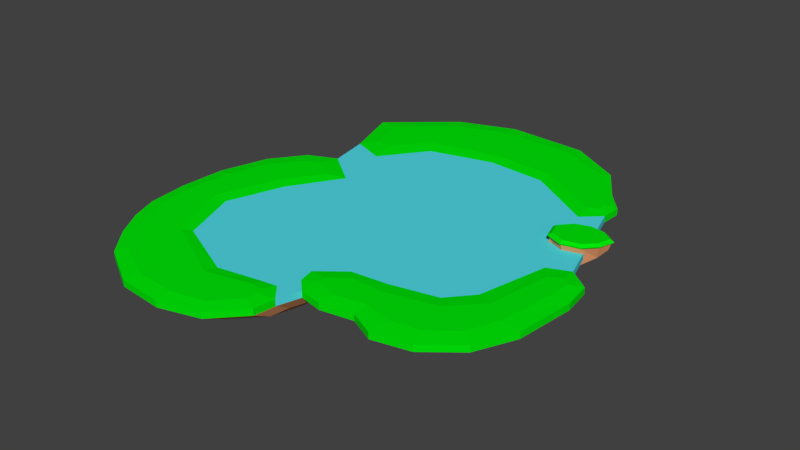 # Source: BottomIsland.blend  (saved by Blender 2.79.0; exported with 4.5.12 LTS)
import bpy
from mathutils import Matrix  # noqa: F401  (used for matrix-valued properties, if any)

bpy.ops.wm.read_factory_settings(use_empty=True)
scene = bpy.context.scene
scene.name = 'Scene'

# ---- collections
col_collection_1 = bpy.data.collections.new('Collection 1'); scene.collection.children.link(col_collection_1)

# ---- materials (node trees are filled in below, after node groups)
mat_water = bpy.data.materials.new('Water')
mat_water.alpha_threshold = 0.0
mat_water.use_transparent_shadow = False
mat_water.diffuse_color = (0.08219, 0.7019, 0.8, 1.0)
mat_water.roughness = 0.5
mat_grass = bpy.data.materials.new('Grass')
mat_grass.alpha_threshold = 0.0
mat_grass.use_transparent_shadow = False
mat_grass.diffuse_color = (0.0, 0.8, 0.002735, 1.0)
mat_grass.roughness = 0.5
mat_rock = bpy.data.materials.new('Rock')
mat_rock.alpha_threshold = 0.0
mat_rock.use_transparent_shadow = False
mat_rock.diffuse_color = (0.8, 0.3328, 0.1522, 1.0)
mat_rock.roughness = 0.5

# ---- material node trees

# ---- world
world_world = bpy.data.worlds.new('World'); scene.world = world_world
world_world.color = (0.05088, 0.05088, 0.05088)
world_world.use_sun_shadow = False
world_world.sun_shadow_jitter_overblur = 0.0
world_world.cycles.sampling_method = 'MANUAL'

# ---- meshes
me_circle = bpy.data.meshes.new('Circle')
me_circle.from_pydata([(44.72, -14.65, -1.49e-08), (49.78, 7.609, -1.49e-08), (40.78, 38.53, 2.98e-08), (18.94, 52.44, 2.98e-08), (-0.3337, 54.07, 2.98e-08), (-21.05, 48.74, 2.98e-08), (-31.84, 34.22, 2.98e-08), (-28.02, 15.56, 0.0), (-38.28, -0.9984, 0.0), (-44.3, -19.14, 0.0), (-37.09, -37.77, 0.0), (-16.34, -47.39, 0.0), (-2.458, -44.9, 0.0), (3.999, -33.0, -1.49e-08), (12.18, -26.56, -1.49e-08), (23.54, -25.36, -1.49e-08), (38.24, -22.12, -1.49e-08), (40.05, 44.5, 0.5), (19.85, 56.96, 0.5), (-0.3976, 58.75, 0.5), (-24.5, 54.01, 0.5), (-33.33, 42.24, 0.5), (-34.21, 13.67, 0.5), (-42.51, 0.943, 0.5), (-49.3, -18.98, 0.5), (-40.15, -39.64, 0.5), (-16.9, -51.5, 0.5), (-2.49, -48.03, 0.5), (49.96, -17.06, 0.5), (53.28, 2.952, 0.5), (9.48, -33.96, 0.5), (14.61, -29.92, 0.5), (25.47, -29.89, 0.5), (40.89, -26.18, 0.5), (5.145, -38.07, -1.49e-08), (9.669, -36.2, 0.5), (9.163, -41.96, -1.49e-08), (12.33, -37.53, 0.5), (16.52, -43.5, -2.98e-08), (17.55, -38.68, 0.5), (26.74, -41.71, -2.98e-08), (27.15, -37.01, 0.5), (34.78, -45.63, -2.98e-08), (35.72, -39.23, 0.5), (46.42, -43.04, -1.49e-08), (44.17, -37.78, 0.5), (56.78, -34.72, -2.98e-08), (52.4, -31.5, 0.5), (62.52, -22.4, -1.49e-08), (56.81, -21.08, 0.5), (64.54, -3.763, -2.98e-08), (59.42, -2.224, 0.5), (63.33, 5.29, -2.98e-08), (59.56, 3.123, 0.5), (56.64, 10.42, -1.49e-08), (56.69, 5.06, 0.5), (2.628, -44.18, 0.0), (0.7114, -48.46, 0.5), (7.008, -49.15, 0.0), (2.182, -50.47, 0.5), (6.089, -55.79, 0.0), (1.646, -54.08, 0.5), (-40.2, 25.05, 0.0), (-41.35, 18.8, 0.5), (-49.52, 20.99, 0.0), (-46.53, 16.15, 0.5), (-57.36, 10.39, 0.0), (-53.52, 6.841, 0.5), (-61.83, -5.192, 0.0), (-57.5, -6.182, 0.5), (-62.39, -20.14, 0.0), (-58.49, -19.85, 0.5), (-60.99, -32.87, 0.0), (-57.46, -30.96, 0.5), (-57.51, -41.68, 0.0), (-53.66, -39.83, 0.5), (-52.04, -50.48, 0.0), (-49.55, -47.14, 0.5), (-44.27, -59.4, 0.0), (-42.7, -55.71, 0.5), (-30.14, -67.31, 0.0), (-29.28, -62.74, 0.5), (-15.53, -68.62, 0.0), (-15.68, -63.88, 0.5), (-2.655, -64.99, 0.0), (-4.959, -61.38, 0.5), (46.47, 43.81, 2.98e-08), (43.18, 46.28, 0.5), (46.82, 50.36, 2.98e-08), (43.03, 49.68, 0.5), (41.1, 57.19, 2.98e-08), (38.46, 54.25, 0.5), (33.23, 69.76, 2.98e-08), (30.59, 66.82, 0.5), (15.84, 80.24, 2.98e-08), (14.69, 75.39, 0.5), (-10.7, 81.81, 2.98e-08), (-10.68, 76.19, 0.5), (-29.05, 75.24, 2.98e-08), (-26.6, 70.4, 0.5), (-49.31, 57.83, 2.98e-08), (-42.82, 56.88, 0.5), (-42.77, 38.57, 2.98e-08), (-38.66, 43.28, 0.5), (9.163, -41.96, -1.49e-08), (16.52, -43.5, -2.98e-08), (26.74, -41.71, -2.98e-08), (34.78, -45.63, -2.98e-08), (46.42, -43.04, -1.49e-08), (56.78, -34.72, -2.98e-08), (62.52, -22.4, -1.49e-08), (64.54, -3.763, -2.98e-08), (63.33, 5.29, -2.98e-08), (56.64, 10.42, -1.49e-08), (7.008, -49.15, 0.0), (6.089, -55.79, 0.0), (-40.2, 25.05, 0.0), (-49.52, 20.99, 0.0), (-57.36, 10.39, 0.0), (-61.83, -5.192, 0.0), (-62.39, -20.14, 0.0), (-60.99, -32.87, 0.0), (-57.51, -41.68, 0.0), (-52.04, -50.48, 0.0), (-44.27, -59.4, 0.0), (-30.14, -67.31, 0.0), (-15.53, -68.62, 0.0), (-2.655, -64.99, 0.0), (46.47, 43.81, 2.98e-08), (46.82, 50.36, 2.98e-08), (41.1, 57.19, 2.98e-08), (33.23, 69.76, 2.98e-08), (15.84, 80.24, 2.98e-08), (-10.7, 81.81, 2.98e-08), (-29.05, 75.24, 2.98e-08), (-49.31, 57.83, 2.98e-08), (-42.77, 38.57, 2.98e-08), (9.163, -41.96, -2.04), (16.52, -43.5, -2.04), (26.74, -41.71, -2.04), (34.78, -45.63, -2.04), (46.42, -43.04, -2.04), (56.78, -34.72, -2.04), (62.52, -22.4, -2.04), (64.54, -3.763, -2.04), (63.33, 5.29, -2.04), (56.64, 10.42, -2.04), (7.008, -49.15, -2.04), (6.089, -55.79, -2.04), (-40.2, 25.05, -2.04), (-49.52, 20.99, -2.04), (-57.36, 10.39, -2.04), (-61.83, -5.192, -2.04), (-62.39, -20.14, -2.04), (-60.99, -32.87, -2.04), (-57.51, -41.68, -2.04), (-52.04, -50.48, -2.04), (-44.27, -59.4, -2.04), (-30.14, -67.31, -2.04), (-15.53, -68.62, -2.04), (-2.655, -64.99, -2.04), (46.47, 43.81, -2.04), (46.82, 50.36, -2.04), (41.1, 57.19, -2.04), (33.23, 69.76, -2.04), (15.84, 80.24, -2.04), (-10.7, 81.81, -2.04), (-29.05, 75.24, -2.04), (-49.31, 57.83, -2.04), (-42.77, 38.57, -2.04), (7.905, -37.38, -5.57), (14.35, -38.73, -5.57), (23.3, -37.16, -5.57), (30.35, -40.6, -5.57), (40.54, -38.32, -5.57), (49.62, -31.03, -5.57), (54.64, -20.24, -5.57), (56.42, -3.918, -5.57), (55.35, 4.012, -5.57), (49.49, 8.509, -5.57), (6.018, -43.67, -5.57), (5.212, -49.5, -5.57), (-35.33, 21.32, -5.57), (-43.5, 17.77, -5.57), (-50.37, 8.478, -5.57), (-54.28, -5.17, -5.57), (-54.78, -18.26, -5.57), (-53.55, -29.41, -5.57), (-50.5, -37.13, -5.57), (-45.71, -44.84, -5.57), (-38.9, -52.65, -5.57), (-26.53, -59.59, -5.57), (-13.72, -60.73, -5.57), (-2.447, -57.55, -5.57), (40.58, 37.75, -5.57), (40.89, 43.49, -5.57), (35.88, 49.48, -5.57), (28.99, 60.49, -5.57), (13.76, 69.67, -5.57), (-9.493, 71.04, -5.57), (-25.57, 65.29, -5.57), (-43.32, 50.04, -5.57), (-37.59, 33.17, -5.57), (5.32, -27.96, -9.166), (9.887, -28.92, -9.166), (16.24, -27.8, -9.166), (21.23, -30.24, -9.166), (28.46, -28.63, -9.166), (34.89, -23.46, -9.166), (38.46, -15.81, -9.166), (39.72, -4.236, -9.166), (38.96, 1.387, -9.166), (34.81, 4.575, -9.166), (3.982, -32.42, -9.166), (3.411, -36.55, -9.166), (-25.34, 13.66, -9.166), (-31.13, 11.14, -9.166), (-36.0, 4.553, -9.166), (-38.77, -5.124, -9.166), (-39.12, -14.41, -9.166), (-38.25, -22.31, -9.166), (-36.09, -27.78, -9.166), (-32.69, -33.25, -9.166), (-27.87, -38.79, -9.166), (-19.09, -43.71, -9.166), (-10.01, -44.52, -9.166), (-2.02, -42.26, -9.166), (28.49, 25.31, -9.166), (28.71, 29.38, -9.166), (25.16, 33.62, -9.166), (20.27, 41.43, -9.166), (9.468, 47.94, -9.166), (-7.016, 48.91, -9.166), (-18.41, 44.83, -9.166), (-31.0, 34.02, -9.166), (-26.93, 22.06, -9.166), (41.89, 25.19, 3.06), (43.34, 20.4, 3.06), (45.13, 28.98, 3.06), (49.81, 30.57, 3.06), (54.26, 29.77, 3.06), (57.6, 27.3, 3.06), (56.32, 23.21, 3.06), (53.14, 19.89, 3.06), (47.92, 18.55, 3.06), (40.69, 25.24, 2.232), (42.37, 19.73, 2.232), (44.41, 29.59, 2.232), (49.79, 31.41, 2.232), (54.9, 30.5, 2.232), (58.73, 27.66, 2.232), (57.26, 22.96, 2.232), (53.62, 19.15, 2.232), (47.62, 17.61, 2.232), (41.52, 25.2, 1.586), (43.04, 20.19, 1.586), (44.91, 29.17, 1.586), (49.8, 30.83, 1.586), (54.45, 30.0, 1.586), (57.95, 27.41, 1.586), (56.61, 23.13, 1.586), (53.29, 19.66, 1.586), (47.83, 18.25, 1.586), (39.3, 25.18, -6.337), (40.7, 20.57, -6.337), (45.55, 27.96, -5.626), (50.0, 29.73, -3.824), (54.38, 28.64, -2.049), (57.29, 27.2, -0.4099), (55.77, 24.21, -2.049), (52.83, 20.7, -3.824), (47.77, 19.65, -5.626)], [], [(1, 2, 3, 4, 5, 6, 7, 8, 9, 10, 11, 12, 13, 14, 15, 16, 0), (6, 5, 20, 21), (4, 3, 18, 19), (5, 4, 19, 20), (3, 2, 17, 18), (11, 10, 25, 26), (9, 8, 23, 24), (12, 11, 26, 27), (10, 9, 24, 25), (8, 7, 22, 23), (0, 16, 33, 28), (15, 14, 31, 32), (16, 15, 32, 33), (14, 13, 30, 31), (1, 0, 28, 29), (30, 13, 34, 35), (35, 34, 36, 37), (37, 36, 38, 39), (39, 38, 40, 41), (43, 42, 44, 45), (47, 46, 48, 49), (45, 44, 46, 47), (41, 40, 42, 43), (51, 50, 52, 53), (53, 52, 54, 55), (29, 55, 54, 1), (12, 27, 57, 56), (56, 57, 59, 58), (58, 59, 61, 60), (22, 7, 62, 63), (6, 102, 62, 7), (63, 62, 64, 65), (65, 64, 66, 67), (67, 66, 68, 69), (69, 68, 70, 71), (71, 70, 72, 73), (73, 72, 74, 75), (75, 74, 76, 77), (77, 76, 78, 79), (79, 78, 80, 81), (81, 80, 82, 83), (83, 82, 84, 85), (61, 85, 84, 60), (22, 63, 65, 67, 69, 71, 73, 75, 77, 79, 81, 83, 85, 61, 59, 57, 27, 26, 25, 24, 23), (17, 2, 86, 87), (87, 86, 88, 89), (89, 88, 90, 91), (91, 90, 92, 93), (93, 92, 94, 95), (95, 94, 96, 97), (97, 96, 98, 99), (99, 98, 100, 101), (101, 100, 102, 103), (21, 103, 102, 6), (17, 87, 89, 91, 93, 95, 97, 99, 101, 103, 21, 20, 19, 18), (12, 56, 34, 13), (34, 56, 58, 36), (2, 1, 54, 86), (49, 48, 50, 51), (28, 33, 32, 31, 30, 35, 37, 39, 41, 43, 45, 47, 49, 51, 53, 55, 29), (54, 52, 112, 113), (70, 68, 119, 120), (36, 58, 114, 104), (96, 94, 132, 133), (48, 46, 109, 110), (86, 54, 113, 128), (80, 78, 124, 125), (88, 86, 128, 129), (46, 44, 108, 109), (72, 70, 120, 121), (50, 48, 110, 111), (38, 36, 104, 105), (98, 96, 133, 134), (64, 62, 116, 117), (82, 80, 125, 126), (90, 88, 129, 130), (74, 72, 121, 122), (40, 38, 105, 106), (100, 98, 134, 135), (42, 40, 106, 107), (66, 64, 117, 118), (84, 82, 126, 127), (92, 90, 130, 131), (76, 74, 122, 123), (60, 84, 127, 115), (102, 100, 135, 136), (58, 60, 115, 114), (52, 50, 111, 112), (68, 66, 118, 119), (44, 42, 107, 108), (94, 92, 131, 132), (62, 102, 136, 116), (78, 76, 123, 124), (116, 136, 169, 149), (130, 129, 162, 163), (117, 116, 149, 150), (131, 130, 163, 164), (118, 117, 150, 151), (132, 131, 164, 165), (119, 118, 151, 152), (105, 104, 137, 138), (133, 132, 165, 166), (120, 119, 152, 153), (106, 105, 138, 139), (134, 133, 166, 167), (121, 120, 153, 154), (108, 107, 140, 141), (135, 134, 167, 168), (122, 121, 154, 155), (110, 109, 142, 143), (136, 135, 168, 169), (123, 122, 155, 156), (109, 108, 141, 142), (104, 114, 147, 137), (124, 123, 156, 157), (111, 110, 143, 144), (128, 113, 146, 161), (125, 124, 157, 158), (107, 106, 139, 140), (126, 125, 158, 159), (112, 111, 144, 145), (127, 126, 159, 160), (113, 112, 145, 146), (115, 127, 160, 148), (114, 115, 148, 147), (129, 128, 161, 162), (150, 149, 182, 183), (164, 163, 196, 197), (151, 150, 183, 184), (165, 164, 197, 198), (152, 151, 184, 185), (138, 137, 170, 171), (166, 165, 198, 199), (153, 152, 185, 186), (139, 138, 171, 172), (167, 166, 199, 200), (154, 153, 186, 187), (141, 140, 173, 174), (168, 167, 200, 201), (155, 154, 187, 188), (143, 142, 175, 176), (169, 168, 201, 202), (156, 155, 188, 189), (142, 141, 174, 175), (137, 147, 180, 170), (157, 156, 189, 190), (144, 143, 176, 177), (161, 146, 179, 194), (158, 157, 190, 191), (140, 139, 172, 173), (159, 158, 191, 192), (145, 144, 177, 178), (160, 159, 192, 193), (146, 145, 178, 179), (148, 160, 193, 181), (147, 148, 181, 180), (162, 161, 194, 195), (149, 169, 202, 182), (163, 162, 195, 196), (184, 183, 216, 217), (198, 197, 230, 231), (185, 184, 217, 218), (171, 170, 203, 204), (199, 198, 231, 232), (186, 185, 218, 219), (172, 171, 204, 205), (200, 199, 232, 233), (187, 186, 219, 220), (174, 173, 206, 207), (201, 200, 233, 234), (188, 187, 220, 221), (176, 175, 208, 209), (202, 201, 234, 235), (189, 188, 221, 222), (175, 174, 207, 208), (170, 180, 213, 203), (190, 189, 222, 223), (177, 176, 209, 210), (194, 179, 212, 227), (191, 190, 223, 224), (173, 172, 205, 206), (192, 191, 224, 225), (178, 177, 210, 211), (193, 192, 225, 226), (179, 178, 211, 212), (181, 193, 226, 214), (180, 181, 214, 213), (195, 194, 227, 228), (182, 202, 235, 215), (196, 195, 228, 229), (183, 182, 215, 216), (197, 196, 229, 230), (203, 213, 214, 226, 225, 224, 223, 222, 221, 220, 219, 218, 217, 216, 215, 235, 234, 233, 232, 231, 230, 229, 228, 227, 212, 211, 210, 209, 208, 207, 206, 205, 204), (236, 237, 244, 243, 242, 241, 240, 239, 238), (246, 255, 262, 253), (236, 245, 246, 237), (244, 253, 252, 243), (241, 250, 249, 240), (238, 247, 245, 236), (237, 246, 253, 244), (242, 251, 250, 241), (239, 248, 247, 238), (243, 252, 251, 242), (240, 249, 248, 239), (262, 271, 270, 261), (251, 260, 259, 250), (248, 257, 256, 247), (252, 261, 260, 251), (249, 258, 257, 248), (245, 254, 255, 246), (253, 262, 261, 252), (250, 259, 258, 249), (247, 256, 254, 245), (259, 268, 267, 258), (256, 265, 263, 254), (255, 264, 271, 262), (260, 269, 268, 259), (257, 266, 265, 256), (261, 270, 269, 260), (258, 267, 266, 257), (254, 263, 264, 255), (268, 269, 267), (267, 269, 270, 266), (266, 270, 271, 265), (264, 263, 265, 271)])
me_circle.polygons.foreach_set('material_index', [0, 1, 1, 1, 1, 1, 1, 1, 1, 1, 1, 1, 1, 1, 1, 1, 1, 1, 1, 1, 1, 1, 1, 1, 1, 1, 1, 1, 1, 1, 0, 1, 1, 1, 1, 1, 1, 1, 1, 1, 1, 1, 1, 1, 1, 1, 1, 1, 1, 1, 1, 1, 1, 1, 1, 0, 0, 0, 1, 1, 1, 1, 0, 1, 1, 0, 1, 1, 1, 1, 1, 1, 1, 1, 1, 1, 1, 1, 1, 1, 1, 1, 1, 1, 1, 1, 1, 1, 1, 1, 1, 0, 1, 0, 1, 1, 1, 1, 1, 1, 1, 1, 1, 1, 1, 1, 1, 1, 1, 1, 1, 1, 1, 0, 1, 1, 0, 1, 1, 1, 1, 1, 1, 1, 1, 1, 2, 2, 2, 2, 2, 2, 2, 2, 2, 2, 2, 2, 2, 2, 2, 2, 2, 2, 2, 2, 2, 2, 2, 2, 2, 2, 2, 2, 2, 2, 2, 2, 2, 2, 2, 2, 2, 2, 2, 2, 2, 2, 2, 2, 2, 2, 2, 2, 2, 2, 2, 2, 2, 2, 2, 2, 2, 2, 2, 2, 2, 2, 2, 2, 2, 2, 2, 1, 1, 1, 1, 1, 1, 1, 1, 1, 1, 1, 2, 1, 1, 1, 1, 1, 1, 1, 1, 2, 2, 2, 2, 2, 2, 2, 2, 2, 2, 2, 2])
me_circle.materials.append(mat_water)
me_circle.materials.append(mat_grass)
me_circle.materials.append(mat_rock)
me_circle.use_remesh_preserve_volume = False
me_circle.use_remesh_preserve_attributes = False
me_circle.use_mirror_vertex_groups = False
me_circle.update()

# ---- objects
ob_base = bpy.data.objects.new('Base', me_circle)

# ---- transforms, parenting, visibility, modifiers, constraints
ob_base.location = (0.0, 0.0, 0.0)
ob_base.scale = (0.7076, 0.7076, 0.7076)
ob_base.lineart.crease_threshold = 0.0

# ---- collection membership
col_collection_1.objects.link(ob_base)

# ---- scene / render settings (as saved in the file)
scene.frame_start = 1; scene.frame_end = 250; scene.frame_set(5)
scene.render.engine = 'BLENDER_EEVEE_NEXT'
scene.render.resolution_percentage = 50
scene.render.dither_intensity = 0.0
scene.cycles.use_denoising = False
scene.cycles.samples = 128
scene.cycles.sampling_pattern = 'TABULATED_SOBOL'
scene.cycles.use_adaptive_sampling = False
scene.cycles.use_light_tree = False
scene.cycles.blur_glossy = 0.0
scene.cycles.sample_clamp_indirect = 0.0
scene.view_settings.view_transform = 'Standard'
bpy.context.view_layer.update()

# ---- added for rendering (the .blend has no active camera and no usable light): camera, sun
cam_auto = bpy.data.cameras.new('AutoCamera')
cam_auto.lens = 50.0
cam_auto.sensor_width = 36.0
cam_auto.clip_end = 2265.93
ob_auto_camera = bpy.data.objects.new('AutoCamera', cam_auto)
scene.collection.objects.link(ob_auto_camera)
ob_auto_camera.location = (129.873, -150.269, 101.13)
ob_auto_camera.rotation_euler = (1.09748, -7.21219e-08, 0.694738)
scene.camera = ob_auto_camera
light_auto_sun = bpy.data.lights.new('AutoSun', 'SUN')
light_auto_sun.energy = 3.0
light_auto_sun.angle = 0.0523599
ob_auto_sun = bpy.data.objects.new('AutoSun', light_auto_sun)
scene.collection.objects.link(ob_auto_sun)
ob_auto_sun.rotation_euler = (0.872665, 0.174533, 0.523599)
bpy.context.view_layer.update()
